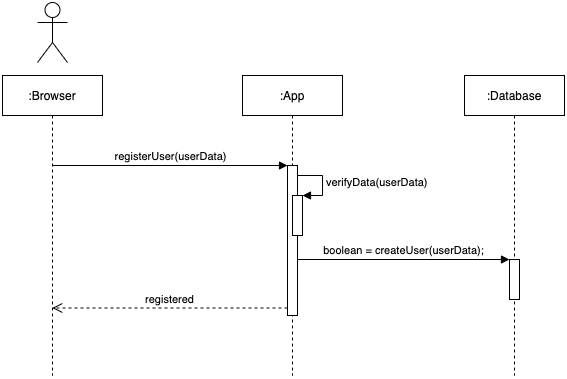

The diagram above was exported from draw.io. Its source (the exported page's mxGraphModel, read from the mxfile embedded in the PNG):
<mxGraphModel dx="591" dy="489" grid="1" gridSize="10" guides="1" tooltips="1" connect="1" arrows="1" fold="1" page="1" pageScale="1" pageWidth="827" pageHeight="1169" math="0" shadow="0">
  <root>
    <mxCell id="0" />
    <mxCell id="1" parent="0" />
    <mxCell id="DL3KfjyptzXzfH4-AJBM-1" value=":App" style="shape=umlLifeline;perimeter=lifelinePerimeter;whiteSpace=wrap;html=1;container=1;collapsible=0;recursiveResize=0;outlineConnect=0;" vertex="1" parent="1">
      <mxGeometry x="420" y="103" width="100" height="300" as="geometry" />
    </mxCell>
    <mxCell id="DL3KfjyptzXzfH4-AJBM-3" value="" style="html=1;points=[];perimeter=orthogonalPerimeter;" vertex="1" parent="DL3KfjyptzXzfH4-AJBM-1">
      <mxGeometry x="45" y="90" width="10" height="150" as="geometry" />
    </mxCell>
    <mxCell id="DL3KfjyptzXzfH4-AJBM-13" value="" style="html=1;points=[];perimeter=orthogonalPerimeter;" vertex="1" parent="DL3KfjyptzXzfH4-AJBM-1">
      <mxGeometry x="50" y="120" width="10" height="40" as="geometry" />
    </mxCell>
    <mxCell id="DL3KfjyptzXzfH4-AJBM-14" value="verifyData(&lt;span style=&quot;text-align: center&quot;&gt;userData&lt;/span&gt;)" style="edgeStyle=orthogonalEdgeStyle;html=1;align=left;spacingLeft=2;endArrow=block;rounded=0;entryX=1;entryY=0;" edge="1" target="DL3KfjyptzXzfH4-AJBM-13" parent="DL3KfjyptzXzfH4-AJBM-1">
      <mxGeometry relative="1" as="geometry">
        <mxPoint x="55" y="100" as="sourcePoint" />
        <Array as="points">
          <mxPoint x="80" y="100" />
        </Array>
      </mxGeometry>
    </mxCell>
    <mxCell id="DL3KfjyptzXzfH4-AJBM-2" value=":Database" style="shape=umlLifeline;perimeter=lifelinePerimeter;whiteSpace=wrap;html=1;container=1;collapsible=0;recursiveResize=0;outlineConnect=0;" vertex="1" parent="1">
      <mxGeometry x="642" y="103" width="100" height="300" as="geometry" />
    </mxCell>
    <mxCell id="DL3KfjyptzXzfH4-AJBM-15" value="" style="html=1;points=[];perimeter=orthogonalPerimeter;" vertex="1" parent="DL3KfjyptzXzfH4-AJBM-2">
      <mxGeometry x="45" y="184" width="10" height="40" as="geometry" />
    </mxCell>
    <mxCell id="DL3KfjyptzXzfH4-AJBM-10" value=":Browser" style="shape=umlLifeline;perimeter=lifelinePerimeter;whiteSpace=wrap;html=1;container=1;collapsible=0;recursiveResize=0;outlineConnect=0;" vertex="1" parent="1">
      <mxGeometry x="180" y="103" width="100" height="300" as="geometry" />
    </mxCell>
    <mxCell id="DL3KfjyptzXzfH4-AJBM-11" value="" style="shape=umlActor;verticalLabelPosition=bottom;labelBackgroundColor=#ffffff;verticalAlign=top;html=1;" vertex="1" parent="1">
      <mxGeometry x="215" y="30" width="30" height="60" as="geometry" />
    </mxCell>
    <mxCell id="DL3KfjyptzXzfH4-AJBM-4" value="registerUser(userData)" style="html=1;verticalAlign=bottom;endArrow=block;entryX=0;entryY=0;" edge="1" target="DL3KfjyptzXzfH4-AJBM-3" parent="1" source="DL3KfjyptzXzfH4-AJBM-10">
      <mxGeometry relative="1" as="geometry">
        <mxPoint x="320" y="193" as="sourcePoint" />
      </mxGeometry>
    </mxCell>
    <mxCell id="DL3KfjyptzXzfH4-AJBM-5" value="registered" style="html=1;verticalAlign=bottom;endArrow=open;dashed=1;endSize=8;exitX=0;exitY=0.95;" edge="1" source="DL3KfjyptzXzfH4-AJBM-3" parent="1" target="DL3KfjyptzXzfH4-AJBM-10">
      <mxGeometry relative="1" as="geometry">
        <mxPoint x="320" y="269" as="targetPoint" />
      </mxGeometry>
    </mxCell>
    <mxCell id="DL3KfjyptzXzfH4-AJBM-16" value="boolean = createUser(userData);" style="html=1;verticalAlign=bottom;endArrow=block;entryX=0;entryY=0;" edge="1" target="DL3KfjyptzXzfH4-AJBM-15" parent="1" source="DL3KfjyptzXzfH4-AJBM-3">
      <mxGeometry relative="1" as="geometry">
        <mxPoint x="590" y="263" as="sourcePoint" />
      </mxGeometry>
    </mxCell>
  </root>
</mxGraphModel>